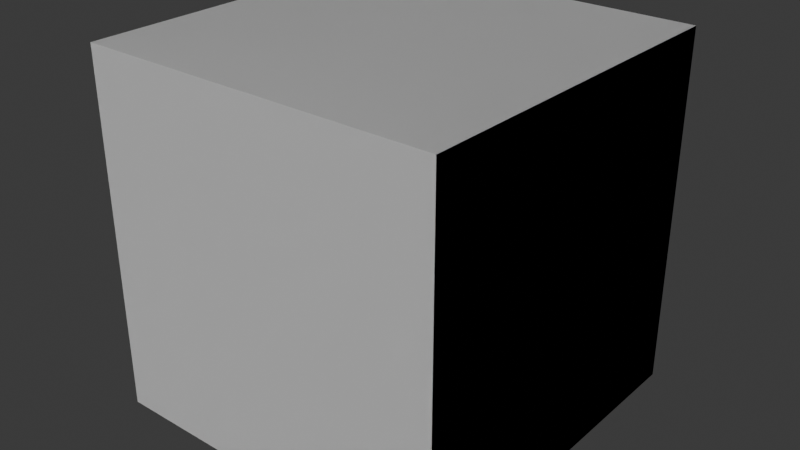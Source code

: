 # Source: stegosaurus.blend  (saved by Blender 4.4.32; exported with 4.5.12 LTS)
import bpy
from mathutils import Matrix  # noqa: F401  (used for matrix-valued properties, if any)

bpy.ops.wm.read_factory_settings(use_empty=True)
scene = bpy.context.scene
scene.name = 'Scene'

# ---- collections
col_stegosaurus_green = bpy.data.collections.new('stegosaurus_green'); scene.collection.children.link(col_stegosaurus_green)
col_base_002 = bpy.data.collections.new('base.002'); col_stegosaurus_green.children.link(col_base_002)
col_stegosaurus_red = bpy.data.collections.new('stegosaurus_red'); scene.collection.children.link(col_stegosaurus_red)
col_base_001 = bpy.data.collections.new('base.001'); col_stegosaurus_red.children.link(col_base_001)

# ---- images (referenced by path relative to the original .blend; pixels are not part of the script)
import os
ASSET_DIR = os.environ.get("B2B_ASSET_DIR", "")  # directory of the original .blend (textures are referenced by path, not embedded)
HERE = os.path.dirname(os.path.abspath(__file__))  # packed textures are extracted next to this script under _unpacked/

def load_image(name, relpath, width, height, colorspace="sRGB"):
    """Load a texture the original file referenced (path relative to the .blend, or extracted next to this script)."""
    p = next((c for c in (os.path.join(HERE, relpath), os.path.join(ASSET_DIR, relpath)) if relpath and os.path.exists(c)), "")
    if p:
        img = bpy.data.images.load(p, check_existing=True)
        img.name = name
    else:  # same state as the original file: an image datablock whose file is absent (Cycles renders it pink)
        img = bpy.data.images.new(name, width, height)
        img.source = "FILE"
        img.filepath = "//" + (relpath or name)
    img.colorspace_settings.name = colorspace
    return img
img_default_m_png = load_image('default_m.png', '', 1024, 1024, 'sRGB')
img_default_n_png = load_image('default_n.png', '', 1024, 1024, 'sRGB')
img_stegosaurus_red_col_2k_png = load_image('Stegosaurus_Red_COL_2k.png', 'Stegosaurus_Red_COL_2k.png', 1024, 1024, 'sRGB')

# ---- materials (node trees are filled in below, after node groups)
mat_stegosaurus_green = bpy.data.materials.new('stegosaurus_green')
mat_stegosaurus_red = bpy.data.materials.new('stegosaurus_red')
mat_stegosaurus_red.preview_render_type = 'FLAT'

# ---- material node trees
mat_stegosaurus_red.use_nodes = True; mat_stegosaurus_red.node_tree.nodes.clear()
_N = mat_stegosaurus_red.node_tree.nodes; _L = mat_stegosaurus_red.node_tree.links
n0 = _N.new('ShaderNodeSeparateXYZ'); n0.name = 'Separate XYZ'; n0.location = (-214, -143)
n1 = _N.new('ShaderNodeOutputMaterial'); n1.name = 'Material Output'; n1.location = (408, 311)
n2 = _N.new('ShaderNodeNormalMap'); n2.name = 'Normal Map'; n2.location = (-187, 74)
n3 = _N.new('ShaderNodeTexImage'); n3.name = 'Image Texture.002'; n3.location = (-520, -263)
n3.label = 'textureMaterial'
n3.image = img_default_m_png
n4 = _N.new('ShaderNodeTexImage'); n4.name = 'Image Texture.001'; n4.location = (-507, 33)
n4.label = 'textureNormal'
n4.image = img_default_n_png
n5 = _N.new('ShaderNodeBsdfPrincipled'); n5.name = 'Principled BSDF'; n5.location = (103, 244)
n5.label = 'Principled BSDF'
n5.inputs[3].default_value = 1.45
n6 = _N.new('ShaderNodeTexImage'); n6.name = 'Image Texture'; n6.location = (-515, 362)
n6.label = 'textureBase'
n6.image = img_stegosaurus_red_col_2k_png
_L.new(n5.outputs[0], n1.inputs[0])
_L.new(n6.outputs[0], n5.inputs[0])
_L.new(n2.outputs[0], n5.inputs[5])
_L.new(n3.outputs[0], n0.inputs[0])
_L.new(n0.outputs[0], n5.inputs[2])
_L.new(n0.outputs[1], n5.inputs[1])
_L.new(n0.outputs[2], n5.inputs[27])
_L.new(n4.outputs[0], n2.inputs[1])
n1.is_active_output = True

# ---- world
world_world = bpy.data.worlds.new('World'); scene.world = world_world
world_world.use_nodes = True; world_world.node_tree.nodes.clear()
_N = world_world.node_tree.nodes; _L = world_world.node_tree.links
n0 = _N.new('ShaderNodeOutputWorld'); n0.name = 'World Output'; n0.location = (300, 300)
n1 = _N.new('ShaderNodeBackground'); n1.name = 'Background'; n1.location = (10, 300)
n1.inputs[0].default_value = (0.05088, 0.05088, 0.05088, 1.0)
_L.new(n1.outputs[0], n0.inputs[0])
n0.is_active_output = True
world_world.color = (0.05088, 0.05088, 0.05088)
world_world.sun_shadow_jitter_overblur = 0.0

# ---- meshes
me_cube_001 = bpy.data.meshes.new('Cube.001')
me_cube_001.from_pydata([(-1.0, -1.0, -1.0), (-1.0, -1.0, 1.0), (-1.0, 1.0, -1.0), (-1.0, 1.0, 1.0), (1.0, -1.0, -1.0), (1.0, -1.0, 1.0), (1.0, 1.0, -1.0), (1.0, 1.0, 1.0)], [], [(0, 1, 3, 2), (2, 3, 7, 6), (6, 7, 5, 4), (4, 5, 1, 0), (2, 6, 4, 0), (7, 3, 1, 5)])
_uv = me_cube_001.uv_layers.new(name='UVMap')
_uv.uv.foreach_set('vector', [0.375, 0.0, 0.625, 0.0, 0.625, 0.25, 0.375, 0.25, 0.375, 0.25, 0.625, 0.25, 0.625, 0.5, 0.375, 0.5, 0.375, 0.5, 0.625, 0.5, 0.625, 0.75, 0.375, 0.75, 0.375, 0.75, 0.625, 0.75, 0.625, 1.0, 0.375, 1.0, 0.125, 0.5, 0.375, 0.5, 0.375, 0.75, 0.125, 0.75, 0.625, 0.5, 0.875, 0.5, 0.875, 0.75, 0.625, 0.75])
me_cube_001.update()
me_scene = bpy.data.meshes.new('Scene')
me_scene.from_pydata([], [], [])
me_scene.materials.append(None)
me_scene.update()
me_scene_1 = bpy.data.meshes.new('Scene')
me_scene_1.from_pydata([], [], [])
me_scene_1.materials.append(None)
me_scene_1.update()
arm_root_m = bpy.data.armatures.new('Root_M')  # bones are not reproduced

# ---- objects
ob_collision = bpy.data.objects.new('COLLISION', me_cube_001)
ob_armature_002 = bpy.data.objects.new('Armature.002', arm_root_m)
ob_stegosaurus_002 = bpy.data.objects.new('Stegosaurus.002', me_scene)
ob_collision_001 = bpy.data.objects.new('COLLISION.001', me_cube_001)
ob_armature_001 = bpy.data.objects.new('Armature.001', arm_root_m)
ob_stegosaurus_001 = bpy.data.objects.new('Stegosaurus.001', me_scene_1)

# ---- transforms, parenting, visibility, modifiers, constraints
ob_collision.location = (-2.275e-17, 0.7508, 0.9991)
ob_collision.display_type = 'BOUNDS'
ob_collision.display_bounds_type = 'CYLINDER'
ob_armature_002.location = (0.0, 0.0, 0.0)
ob_armature_002.scale = (0.005, 0.005, 0.005)
ob_stegosaurus_002.parent = ob_armature_002
ob_stegosaurus_002.matrix_parent_inverse = Matrix(((100.0, -0.0, 0.0, -0.0), (-0.0, 100.0, -0.0, 0.0), (0.0, -0.0, 100.0, -0.0), (-0.0, 0.0, -0.0, 1.0)))
ob_stegosaurus_002.location = (3.278e-07, -8.941e-08, -3.099e-08)
ob_stegosaurus_002.rotation_euler = (1.571, 2.533e-07, 1.947e-07)
ob_stegosaurus_002.scale = (0.01, 0.01, 0.01)
ob_stegosaurus_002.color = (0.8, 0.8, 0.8, 1.0)
ob_stegosaurus_002.material_slots[0].link = 'OBJECT'; ob_stegosaurus_002.material_slots[0].material = mat_stegosaurus_green
_m = ob_stegosaurus_002.modifiers.new('Root_M', 'ARMATURE')
_m.object = ob_armature_002
ob_collision_001.location = (-2.275e-17, 0.7508, 0.9991)
ob_collision_001.display_type = 'BOUNDS'
ob_collision_001.display_bounds_type = 'CYLINDER'
ob_armature_001.location = (0.0, 0.0, 0.0)
ob_armature_001.scale = (0.005, 0.005, 0.005)
ob_stegosaurus_001.parent = ob_armature_001
ob_stegosaurus_001.matrix_parent_inverse = Matrix(((100.0, -0.0, 0.0, -0.0), (-0.0, 100.0, -0.0, 0.0), (0.0, -0.0, 100.0, -0.0), (-0.0, 0.0, -0.0, 1.0)))
ob_stegosaurus_001.location = (3.278e-07, -8.941e-08, -3.099e-08)
ob_stegosaurus_001.rotation_euler = (1.571, 2.533e-07, 1.947e-07)
ob_stegosaurus_001.scale = (0.01, 0.01, 0.01)
ob_stegosaurus_001.color = (0.8, 0.8, 0.8, 1.0)
ob_stegosaurus_001.material_slots[0].link = 'OBJECT'; ob_stegosaurus_001.material_slots[0].material = mat_stegosaurus_red
_vg = ob_stegosaurus_001.vertex_groups.new(name='backHip_L')
_vg = ob_stegosaurus_001.vertex_groups.new(name='backKnee_L')
_vg = ob_stegosaurus_001.vertex_groups.new(name='backAnkle_L')
_vg = ob_stegosaurus_001.vertex_groups.new(name='backToes1_L')
_vg = ob_stegosaurus_001.vertex_groups.new(name='backToes2_L')
_vg = ob_stegosaurus_001.vertex_groups.new(name='backToes3_L')
_vg = ob_stegosaurus_001.vertex_groups.new(name='backHip_R')
_vg = ob_stegosaurus_001.vertex_groups.new(name='backKnee_R')
_vg = ob_stegosaurus_001.vertex_groups.new(name='backAnkle_R')
_vg = ob_stegosaurus_001.vertex_groups.new(name='backToes1_R')
_vg = ob_stegosaurus_001.vertex_groups.new(name='backToes2_R')
_vg = ob_stegosaurus_001.vertex_groups.new(name='backToes3_R')
_vg = ob_stegosaurus_001.vertex_groups.new(name='RootPart1_M')
_vg = ob_stegosaurus_001.vertex_groups.new(name='RootPart2_M')
_vg = ob_stegosaurus_001.vertex_groups.new(name='Spine1_M')
_vg = ob_stegosaurus_001.vertex_groups.new(name='Spine1Part1_M')
_vg = ob_stegosaurus_001.vertex_groups.new(name='Spine1Part2_M')
_vg = ob_stegosaurus_001.vertex_groups.new(name='Chest_M')
_vg = ob_stegosaurus_001.vertex_groups.new(name='frontRump_L')
_vg = ob_stegosaurus_001.vertex_groups.new(name='frontHip_L')
_vg = ob_stegosaurus_001.vertex_groups.new(name='frontKnee_L')
_vg = ob_stegosaurus_001.vertex_groups.new(name='frontAnkle_L')
_vg = ob_stegosaurus_001.vertex_groups.new(name='frontToes1_L')
_vg = ob_stegosaurus_001.vertex_groups.new(name='frontToes2_L')
_vg = ob_stegosaurus_001.vertex_groups.new(name='frontToes3_L')
_vg = ob_stegosaurus_001.vertex_groups.new(name='frontRump_R')
_vg = ob_stegosaurus_001.vertex_groups.new(name='frontHip_R')
_vg = ob_stegosaurus_001.vertex_groups.new(name='frontKnee_R')
_vg = ob_stegosaurus_001.vertex_groups.new(name='frontAnkle_R')
_vg = ob_stegosaurus_001.vertex_groups.new(name='frontToes1_R')
_vg = ob_stegosaurus_001.vertex_groups.new(name='frontToes2_R')
_vg = ob_stegosaurus_001.vertex_groups.new(name='frontToes3_R')
_vg = ob_stegosaurus_001.vertex_groups.new(name='Neck_M')
_vg = ob_stegosaurus_001.vertex_groups.new(name='Neck1_M')
_vg = ob_stegosaurus_001.vertex_groups.new(name='Neck2_M')
_vg = ob_stegosaurus_001.vertex_groups.new(name='Neck3_M')
_vg = ob_stegosaurus_001.vertex_groups.new(name='Neck4_M')
_vg = ob_stegosaurus_001.vertex_groups.new(name='Head_M')
_vg = ob_stegosaurus_001.vertex_groups.new(name='Jaw_M')
_vg = ob_stegosaurus_001.vertex_groups.new(name='Tongue_M')
_vg = ob_stegosaurus_001.vertex_groups.new(name='Tail0_M')
_vg = ob_stegosaurus_001.vertex_groups.new(name='Tail1_M')
_vg = ob_stegosaurus_001.vertex_groups.new(name='Tail2_M')
_vg = ob_stegosaurus_001.vertex_groups.new(name='Tail3_M')
_vg = ob_stegosaurus_001.vertex_groups.new(name='Tail4_M')
_vg = ob_stegosaurus_001.vertex_groups.new(name='Tail5_M')
_vg = ob_stegosaurus_001.vertex_groups.new(name='root')
_m = ob_stegosaurus_001.modifiers.new('Root_M', 'ARMATURE')
_m.object = ob_armature_001

# ---- collection membership
col_stegosaurus_green.objects.link(ob_collision)
col_base_002.objects.link(ob_armature_002)
col_base_002.objects.link(ob_stegosaurus_002)
col_stegosaurus_red.objects.link(ob_collision_001)
col_base_001.objects.link(ob_armature_001)
col_base_001.objects.link(ob_stegosaurus_001)

# ---- scene / render settings (as saved in the file)
scene.frame_start = 1; scene.frame_end = 250; scene.frame_set(1)
scene.render.engine = 'BLENDER_EEVEE_NEXT'
bpy.context.view_layer.update()

# ---- added for rendering (the .blend has no active camera and no usable light): camera, sun
cam_auto = bpy.data.cameras.new('AutoCamera')
cam_auto.lens = 50.0
cam_auto.sensor_width = 36.0
cam_auto.clip_end = 1000.0
ob_auto_camera = bpy.data.objects.new('AutoCamera', cam_auto)
scene.collection.objects.link(ob_auto_camera)
ob_auto_camera.location = (3.20507, -3.09526, 3.56312)
ob_auto_camera.rotation_euler = (1.09748, -7.21219e-08, 0.694738)
scene.camera = ob_auto_camera
light_auto_sun = bpy.data.lights.new('AutoSun', 'SUN')
light_auto_sun.energy = 3.0
light_auto_sun.angle = 0.0523599
ob_auto_sun = bpy.data.objects.new('AutoSun', light_auto_sun)
scene.collection.objects.link(ob_auto_sun)
ob_auto_sun.rotation_euler = (0.872665, 0.174533, 0.523599)
bpy.context.view_layer.update()
